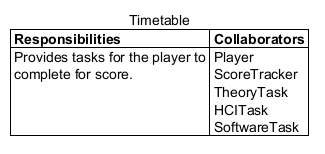

The diagram above was rendered by PlantUML. Its source (embedded in the PNG):
@startuml
<style>
title {FontStyle normal}
</style>


title
 Timetable
 |= **Responsibilities** |= **Collaborators** |
 | Provides tasks for the player to \n complete for score. | Player\n ScoreTracker\n TheoryTask\n HCITask\n SoftwareTask |
end title

@enduml